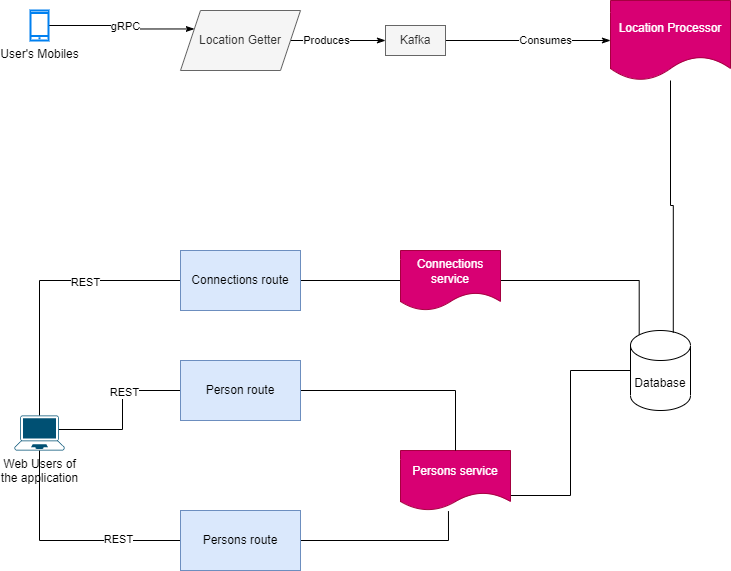

The diagram above was exported from draw.io. Its source (the exported page's mxGraphModel, read from the mxfile embedded in the PNG):
<mxGraphModel dx="1036" dy="614" grid="1" gridSize="10" guides="1" tooltips="1" connect="1" arrows="1" fold="1" page="1" pageScale="1" pageWidth="850" pageHeight="1100" math="0" shadow="0">
  <root>
    <mxCell id="0" />
    <mxCell id="1" parent="0" />
    <mxCell id="SvOHQY4SZAsH1hie_GNa-14" style="edgeStyle=orthogonalEdgeStyle;rounded=0;orthogonalLoop=1;jettySize=auto;html=1;entryX=0;entryY=0.25;entryDx=0;entryDy=0;endArrow=classicThin;endFill=1;" edge="1" parent="1" source="SvOHQY4SZAsH1hie_GNa-1" target="SvOHQY4SZAsH1hie_GNa-2">
      <mxGeometry relative="1" as="geometry" />
    </mxCell>
    <mxCell id="SvOHQY4SZAsH1hie_GNa-27" value="gRPC" style="edgeLabel;html=1;align=center;verticalAlign=middle;resizable=0;points=[];" vertex="1" connectable="0" parent="SvOHQY4SZAsH1hie_GNa-14">
      <mxGeometry x="0.0754" y="3" relative="1" as="geometry">
        <mxPoint as="offset" />
      </mxGeometry>
    </mxCell>
    <mxCell id="SvOHQY4SZAsH1hie_GNa-1" value="User's Mobiles" style="html=1;verticalLabelPosition=bottom;align=center;labelBackgroundColor=#ffffff;verticalAlign=top;strokeWidth=2;strokeColor=#0080F0;shadow=0;dashed=0;shape=mxgraph.ios7.icons.smartphone;" vertex="1" parent="1">
      <mxGeometry x="70" y="40" width="18" height="30" as="geometry" />
    </mxCell>
    <mxCell id="SvOHQY4SZAsH1hie_GNa-15" style="edgeStyle=orthogonalEdgeStyle;rounded=0;orthogonalLoop=1;jettySize=auto;html=1;entryX=0;entryY=0.5;entryDx=0;entryDy=0;endArrow=classicThin;endFill=1;" edge="1" parent="1" source="SvOHQY4SZAsH1hie_GNa-2" target="SvOHQY4SZAsH1hie_GNa-3">
      <mxGeometry relative="1" as="geometry" />
    </mxCell>
    <mxCell id="SvOHQY4SZAsH1hie_GNa-28" value="Produces" style="edgeLabel;html=1;align=center;verticalAlign=middle;resizable=0;points=[];" vertex="1" connectable="0" parent="SvOHQY4SZAsH1hie_GNa-15">
      <mxGeometry x="-0.2674" y="1" relative="1" as="geometry">
        <mxPoint as="offset" />
      </mxGeometry>
    </mxCell>
    <mxCell id="SvOHQY4SZAsH1hie_GNa-2" value="Location Getter" style="shape=parallelogram;perimeter=parallelogramPerimeter;whiteSpace=wrap;html=1;fixedSize=1;fillColor=#f5f5f5;strokeColor=#666666;fontColor=#333333;" vertex="1" parent="1">
      <mxGeometry x="220" y="40" width="120" height="60" as="geometry" />
    </mxCell>
    <mxCell id="SvOHQY4SZAsH1hie_GNa-16" style="edgeStyle=orthogonalEdgeStyle;rounded=0;orthogonalLoop=1;jettySize=auto;html=1;endArrow=classicThin;endFill=1;" edge="1" parent="1" source="SvOHQY4SZAsH1hie_GNa-3" target="SvOHQY4SZAsH1hie_GNa-6">
      <mxGeometry relative="1" as="geometry" />
    </mxCell>
    <mxCell id="SvOHQY4SZAsH1hie_GNa-29" value="Consumes" style="edgeLabel;html=1;align=center;verticalAlign=middle;resizable=0;points=[];" vertex="1" connectable="0" parent="SvOHQY4SZAsH1hie_GNa-16">
      <mxGeometry x="0.1976" y="1" relative="1" as="geometry">
        <mxPoint as="offset" />
      </mxGeometry>
    </mxCell>
    <mxCell id="SvOHQY4SZAsH1hie_GNa-3" value="Kafka" style="text;html=1;strokeColor=#666666;fillColor=#f5f5f5;align=center;verticalAlign=middle;whiteSpace=wrap;rounded=0;fontColor=#333333;" vertex="1" parent="1">
      <mxGeometry x="425" y="55" width="60" height="30" as="geometry" />
    </mxCell>
    <mxCell id="SvOHQY4SZAsH1hie_GNa-18" style="edgeStyle=orthogonalEdgeStyle;rounded=0;orthogonalLoop=1;jettySize=auto;html=1;entryX=1;entryY=0.75;entryDx=0;entryDy=0;endArrow=none;endFill=0;" edge="1" parent="1" source="SvOHQY4SZAsH1hie_GNa-5" target="SvOHQY4SZAsH1hie_GNa-8">
      <mxGeometry relative="1" as="geometry" />
    </mxCell>
    <mxCell id="SvOHQY4SZAsH1hie_GNa-5" value="Database" style="shape=cylinder3;whiteSpace=wrap;html=1;boundedLbl=1;backgroundOutline=1;size=15;" vertex="1" parent="1">
      <mxGeometry x="670" y="360" width="60" height="80" as="geometry" />
    </mxCell>
    <mxCell id="SvOHQY4SZAsH1hie_GNa-17" style="edgeStyle=orthogonalEdgeStyle;rounded=0;orthogonalLoop=1;jettySize=auto;html=1;entryX=0.713;entryY=0.027;entryDx=0;entryDy=0;entryPerimeter=0;endArrow=none;endFill=0;" edge="1" parent="1" source="SvOHQY4SZAsH1hie_GNa-6" target="SvOHQY4SZAsH1hie_GNa-5">
      <mxGeometry relative="1" as="geometry" />
    </mxCell>
    <mxCell id="SvOHQY4SZAsH1hie_GNa-6" value="Location Processor" style="shape=document;whiteSpace=wrap;html=1;boundedLbl=1;fillColor=#d80073;strokeColor=#A50040;fontColor=#ffffff;" vertex="1" parent="1">
      <mxGeometry x="650" y="30" width="120" height="80" as="geometry" />
    </mxCell>
    <mxCell id="SvOHQY4SZAsH1hie_GNa-20" style="edgeStyle=orthogonalEdgeStyle;rounded=0;orthogonalLoop=1;jettySize=auto;html=1;entryX=1;entryY=0.5;entryDx=0;entryDy=0;endArrow=none;endFill=0;" edge="1" parent="1" source="SvOHQY4SZAsH1hie_GNa-7" target="SvOHQY4SZAsH1hie_GNa-10">
      <mxGeometry relative="1" as="geometry" />
    </mxCell>
    <mxCell id="SvOHQY4SZAsH1hie_GNa-26" style="edgeStyle=orthogonalEdgeStyle;rounded=0;orthogonalLoop=1;jettySize=auto;html=1;entryX=0.145;entryY=0;entryDx=0;entryDy=4.35;entryPerimeter=0;endArrow=none;endFill=0;" edge="1" parent="1" source="SvOHQY4SZAsH1hie_GNa-7" target="SvOHQY4SZAsH1hie_GNa-5">
      <mxGeometry relative="1" as="geometry" />
    </mxCell>
    <mxCell id="SvOHQY4SZAsH1hie_GNa-7" value="Connections service" style="shape=document;whiteSpace=wrap;html=1;boundedLbl=1;fillColor=#d80073;strokeColor=#A50040;fontColor=#ffffff;" vertex="1" parent="1">
      <mxGeometry x="440" y="280" width="100" height="60" as="geometry" />
    </mxCell>
    <mxCell id="SvOHQY4SZAsH1hie_GNa-8" value="Persons service" style="shape=document;whiteSpace=wrap;html=1;boundedLbl=1;fillColor=#d80073;strokeColor=#A50040;fontColor=#ffffff;" vertex="1" parent="1">
      <mxGeometry x="440" y="480" width="110" height="60" as="geometry" />
    </mxCell>
    <mxCell id="SvOHQY4SZAsH1hie_GNa-21" style="edgeStyle=orthogonalEdgeStyle;rounded=0;orthogonalLoop=1;jettySize=auto;html=1;endArrow=none;endFill=0;entryX=0.5;entryY=0;entryDx=0;entryDy=0;entryPerimeter=0;" edge="1" parent="1" source="SvOHQY4SZAsH1hie_GNa-10" target="SvOHQY4SZAsH1hie_GNa-33">
      <mxGeometry relative="1" as="geometry">
        <mxPoint x="79" y="430" as="targetPoint" />
      </mxGeometry>
    </mxCell>
    <mxCell id="SvOHQY4SZAsH1hie_GNa-30" value="REST" style="edgeLabel;html=1;align=center;verticalAlign=middle;resizable=0;points=[];" vertex="1" connectable="0" parent="SvOHQY4SZAsH1hie_GNa-21">
      <mxGeometry x="-0.3011" y="1" relative="1" as="geometry">
        <mxPoint as="offset" />
      </mxGeometry>
    </mxCell>
    <mxCell id="SvOHQY4SZAsH1hie_GNa-10" value="Connections route" style="rounded=0;whiteSpace=wrap;html=1;fillColor=#dae8fc;strokeColor=#6c8ebf;" vertex="1" parent="1">
      <mxGeometry x="220" y="280" width="120" height="60" as="geometry" />
    </mxCell>
    <mxCell id="SvOHQY4SZAsH1hie_GNa-23" style="edgeStyle=orthogonalEdgeStyle;rounded=0;orthogonalLoop=1;jettySize=auto;html=1;endArrow=none;endFill=0;entryX=0.885;entryY=0.4;entryDx=0;entryDy=0;entryPerimeter=0;" edge="1" parent="1" source="SvOHQY4SZAsH1hie_GNa-11" target="SvOHQY4SZAsH1hie_GNa-33">
      <mxGeometry relative="1" as="geometry">
        <mxPoint x="117.6647616392529" y="468" as="targetPoint" />
      </mxGeometry>
    </mxCell>
    <mxCell id="SvOHQY4SZAsH1hie_GNa-31" value="REST" style="edgeLabel;html=1;align=center;verticalAlign=middle;resizable=0;points=[];" vertex="1" connectable="0" parent="SvOHQY4SZAsH1hie_GNa-23">
      <mxGeometry x="-0.2603" y="1" relative="1" as="geometry">
        <mxPoint as="offset" />
      </mxGeometry>
    </mxCell>
    <mxCell id="SvOHQY4SZAsH1hie_GNa-24" style="edgeStyle=orthogonalEdgeStyle;rounded=0;orthogonalLoop=1;jettySize=auto;html=1;entryX=0.5;entryY=0;entryDx=0;entryDy=0;endArrow=none;endFill=0;" edge="1" parent="1" source="SvOHQY4SZAsH1hie_GNa-11" target="SvOHQY4SZAsH1hie_GNa-8">
      <mxGeometry relative="1" as="geometry" />
    </mxCell>
    <mxCell id="SvOHQY4SZAsH1hie_GNa-11" value="Person route" style="rounded=0;whiteSpace=wrap;html=1;fillColor=#dae8fc;strokeColor=#6c8ebf;" vertex="1" parent="1">
      <mxGeometry x="220" y="390" width="120" height="60" as="geometry" />
    </mxCell>
    <mxCell id="SvOHQY4SZAsH1hie_GNa-22" style="edgeStyle=orthogonalEdgeStyle;rounded=0;orthogonalLoop=1;jettySize=auto;html=1;endArrow=none;endFill=0;entryX=0.5;entryY=1;entryDx=0;entryDy=0;entryPerimeter=0;" edge="1" parent="1" source="SvOHQY4SZAsH1hie_GNa-12" target="SvOHQY4SZAsH1hie_GNa-33">
      <mxGeometry relative="1" as="geometry">
        <mxPoint x="79" y="506" as="targetPoint" />
      </mxGeometry>
    </mxCell>
    <mxCell id="SvOHQY4SZAsH1hie_GNa-32" value="REST" style="edgeLabel;html=1;align=center;verticalAlign=middle;resizable=0;points=[];" vertex="1" connectable="0" parent="SvOHQY4SZAsH1hie_GNa-22">
      <mxGeometry x="-0.4517" y="-2" relative="1" as="geometry">
        <mxPoint as="offset" />
      </mxGeometry>
    </mxCell>
    <mxCell id="SvOHQY4SZAsH1hie_GNa-25" style="edgeStyle=orthogonalEdgeStyle;rounded=0;orthogonalLoop=1;jettySize=auto;html=1;entryX=0.436;entryY=1.01;entryDx=0;entryDy=0;entryPerimeter=0;endArrow=none;endFill=0;" edge="1" parent="1" source="SvOHQY4SZAsH1hie_GNa-12" target="SvOHQY4SZAsH1hie_GNa-8">
      <mxGeometry relative="1" as="geometry" />
    </mxCell>
    <mxCell id="SvOHQY4SZAsH1hie_GNa-12" value="Persons route" style="rounded=0;whiteSpace=wrap;html=1;fillColor=#dae8fc;strokeColor=#6c8ebf;" vertex="1" parent="1">
      <mxGeometry x="220" y="540" width="120" height="60" as="geometry" />
    </mxCell>
    <mxCell id="SvOHQY4SZAsH1hie_GNa-33" value="Web Users of&lt;br&gt;the application" style="points=[[0.13,0.02,0],[0.5,0,0],[0.87,0.02,0],[0.885,0.4,0],[0.985,0.985,0],[0.5,1,0],[0.015,0.985,0],[0.115,0.4,0]];verticalLabelPosition=bottom;sketch=0;html=1;verticalAlign=top;aspect=fixed;align=center;pointerEvents=1;shape=mxgraph.cisco19.laptop;fillColor=#005073;strokeColor=none;" vertex="1" parent="1">
      <mxGeometry x="54" y="445" width="50" height="35" as="geometry" />
    </mxCell>
  </root>
</mxGraphModel>